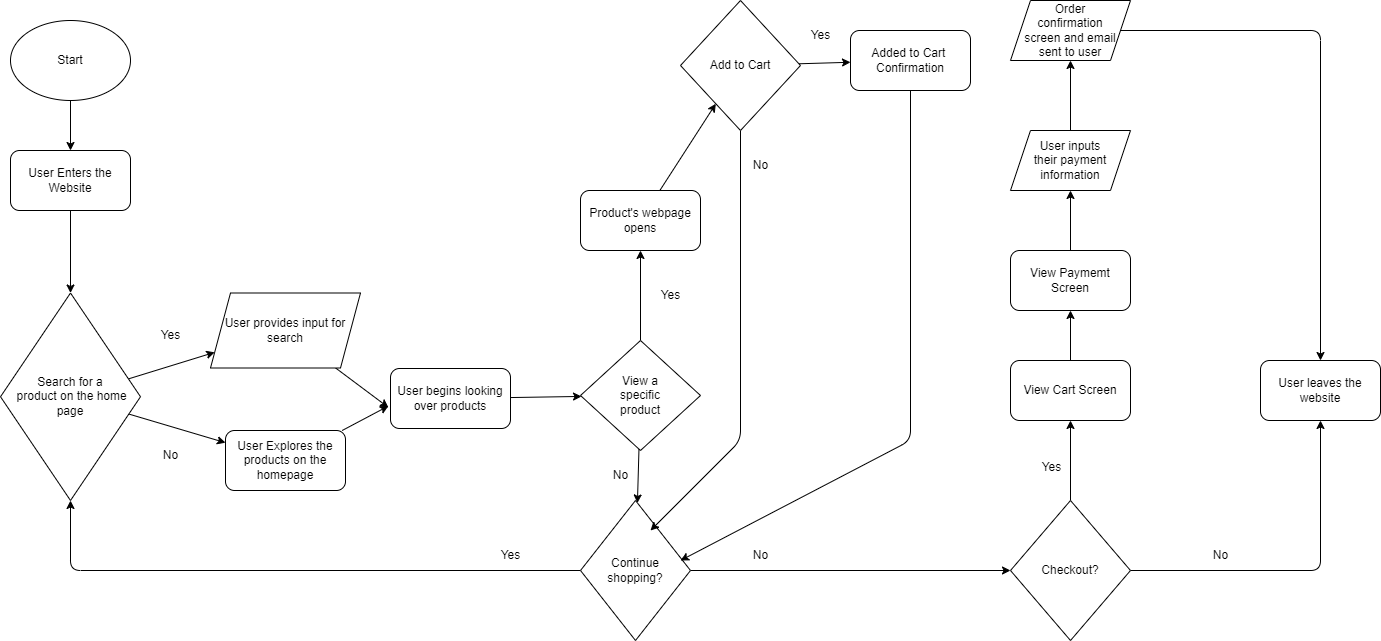

The diagram above was exported from draw.io. Its source (the exported page's mxGraphModel, read from the mxfile embedded in the PNG):
<mxGraphModel dx="1163" dy="825" grid="1" gridSize="10" guides="0" tooltips="1" connect="1" arrows="1" fold="1" page="1" pageScale="1" pageWidth="1400" pageHeight="850" math="0" shadow="0">
  <root>
    <mxCell id="0" />
    <mxCell id="1" parent="0" />
    <mxCell id="4" value="" style="edgeStyle=none;html=1;" edge="1" parent="1" source="2" target="3">
      <mxGeometry relative="1" as="geometry" />
    </mxCell>
    <mxCell id="2" value="Start" style="ellipse;whiteSpace=wrap;html=1;" vertex="1" parent="1">
      <mxGeometry x="20" y="40" width="120" height="80" as="geometry" />
    </mxCell>
    <mxCell id="6" value="" style="edgeStyle=none;html=1;fontSize=12;" edge="1" parent="1" source="3" target="5">
      <mxGeometry relative="1" as="geometry" />
    </mxCell>
    <mxCell id="3" value="User Enters the Website" style="rounded=1;whiteSpace=wrap;html=1;" vertex="1" parent="1">
      <mxGeometry x="20" y="170" width="120" height="60" as="geometry" />
    </mxCell>
    <mxCell id="9" value="" style="edgeStyle=none;html=1;fontSize=12;" edge="1" parent="1" source="5" target="8">
      <mxGeometry relative="1" as="geometry" />
    </mxCell>
    <mxCell id="19" value="" style="edgeStyle=none;html=1;fontSize=12;" edge="1" parent="1" source="5" target="17">
      <mxGeometry relative="1" as="geometry" />
    </mxCell>
    <mxCell id="5" value="&lt;font style=&quot;font-size: 12px;&quot;&gt;Search for a&lt;br&gt;&amp;nbsp;product on the home page&lt;/font&gt;" style="rhombus;whiteSpace=wrap;html=1;verticalAlign=middle;horizontal=1;fontSize=12;" vertex="1" parent="1">
      <mxGeometry x="10" y="312.5" width="140" height="207.5" as="geometry" />
    </mxCell>
    <mxCell id="24" style="edgeStyle=none;html=1;fontSize=12;entryX=-0.017;entryY=0.625;entryDx=0;entryDy=0;entryPerimeter=0;" edge="1" parent="1" source="8" target="22">
      <mxGeometry relative="1" as="geometry">
        <mxPoint x="410" y="420" as="targetPoint" />
      </mxGeometry>
    </mxCell>
    <mxCell id="8" value="User Explores the products on the homepage" style="rounded=1;whiteSpace=wrap;html=1;fontSize=12;" vertex="1" parent="1">
      <mxGeometry x="235" y="450" width="120" height="60" as="geometry" />
    </mxCell>
    <mxCell id="12" value="No&lt;br&gt;" style="text;html=1;align=center;verticalAlign=middle;resizable=0;points=[];autosize=1;strokeColor=none;fillColor=none;fontSize=12;" vertex="1" parent="1">
      <mxGeometry x="160" y="460" width="40" height="30" as="geometry" />
    </mxCell>
    <mxCell id="23" style="edgeStyle=none;html=1;entryX=-0.017;entryY=0.65;entryDx=0;entryDy=0;entryPerimeter=0;fontSize=12;" edge="1" parent="1" source="17" target="22">
      <mxGeometry relative="1" as="geometry" />
    </mxCell>
    <mxCell id="17" value="User provides input for search" style="shape=parallelogram;perimeter=parallelogramPerimeter;whiteSpace=wrap;html=1;fixedSize=1;fontSize=12;" vertex="1" parent="1">
      <mxGeometry x="220" y="312.5" width="150" height="75" as="geometry" />
    </mxCell>
    <mxCell id="20" value="Yes&lt;br&gt;" style="text;html=1;align=center;verticalAlign=middle;resizable=0;points=[];autosize=1;strokeColor=none;fillColor=none;fontSize=12;" vertex="1" parent="1">
      <mxGeometry x="160" y="340" width="40" height="30" as="geometry" />
    </mxCell>
    <mxCell id="26" value="" style="edgeStyle=none;html=1;fontSize=12;" edge="1" parent="1" source="22" target="25">
      <mxGeometry relative="1" as="geometry" />
    </mxCell>
    <mxCell id="22" value="User begins looking over products" style="rounded=1;whiteSpace=wrap;html=1;fontSize=12;" vertex="1" parent="1">
      <mxGeometry x="400" y="388" width="120" height="60" as="geometry" />
    </mxCell>
    <mxCell id="28" value="" style="edgeStyle=none;html=1;fontSize=12;" edge="1" parent="1" source="25" target="27">
      <mxGeometry relative="1" as="geometry" />
    </mxCell>
    <mxCell id="63" value="" style="edgeStyle=none;html=1;fontSize=12;" edge="1" parent="1" source="25" target="62">
      <mxGeometry relative="1" as="geometry" />
    </mxCell>
    <mxCell id="25" value="View a &lt;br&gt;specific &lt;br&gt;product" style="rhombus;whiteSpace=wrap;html=1;fontSize=12;" vertex="1" parent="1">
      <mxGeometry x="590" y="360" width="120" height="110" as="geometry" />
    </mxCell>
    <mxCell id="34" style="edgeStyle=none;html=1;exitX=0;exitY=0.5;exitDx=0;exitDy=0;entryX=0.5;entryY=1;entryDx=0;entryDy=0;fontSize=12;" edge="1" parent="1" source="27" target="5">
      <mxGeometry relative="1" as="geometry">
        <Array as="points">
          <mxPoint x="80" y="590" />
        </Array>
      </mxGeometry>
    </mxCell>
    <mxCell id="38" style="edgeStyle=none;html=1;entryX=0;entryY=0.5;entryDx=0;entryDy=0;fontSize=12;" edge="1" parent="1" source="27" target="35">
      <mxGeometry relative="1" as="geometry" />
    </mxCell>
    <mxCell id="27" value="Continue &lt;br&gt;shopping?" style="rhombus;whiteSpace=wrap;html=1;fontSize=12;" vertex="1" parent="1">
      <mxGeometry x="590" y="520" width="110" height="140" as="geometry" />
    </mxCell>
    <mxCell id="29" value="No" style="text;html=1;align=center;verticalAlign=middle;resizable=0;points=[];autosize=1;strokeColor=none;fillColor=none;fontSize=12;" vertex="1" parent="1">
      <mxGeometry x="610" y="480" width="40" height="30" as="geometry" />
    </mxCell>
    <mxCell id="33" value="Yes&lt;br&gt;" style="text;html=1;align=center;verticalAlign=middle;resizable=0;points=[];autosize=1;strokeColor=none;fillColor=none;fontSize=12;" vertex="1" parent="1">
      <mxGeometry x="500" y="560" width="40" height="30" as="geometry" />
    </mxCell>
    <mxCell id="43" value="" style="edgeStyle=none;html=1;fontSize=12;" edge="1" parent="1" source="35" target="42">
      <mxGeometry relative="1" as="geometry" />
    </mxCell>
    <mxCell id="44" value="Yes" style="edgeLabel;html=1;align=center;verticalAlign=middle;resizable=0;points=[];fontSize=12;" vertex="1" connectable="0" parent="43">
      <mxGeometry x="-0.1633" y="-7" relative="1" as="geometry">
        <mxPoint x="-27" as="offset" />
      </mxGeometry>
    </mxCell>
    <mxCell id="54" style="edgeStyle=none;html=1;entryX=0.5;entryY=1;entryDx=0;entryDy=0;fontSize=12;" edge="1" parent="1" source="35" target="39">
      <mxGeometry relative="1" as="geometry">
        <Array as="points">
          <mxPoint x="1330" y="590" />
        </Array>
      </mxGeometry>
    </mxCell>
    <mxCell id="35" value="Checkout?" style="rhombus;whiteSpace=wrap;html=1;fontSize=12;" vertex="1" parent="1">
      <mxGeometry x="1020" y="520" width="120" height="140" as="geometry" />
    </mxCell>
    <mxCell id="37" value="No&lt;br&gt;" style="text;html=1;align=center;verticalAlign=middle;resizable=0;points=[];autosize=1;strokeColor=none;fillColor=none;fontSize=12;" vertex="1" parent="1">
      <mxGeometry x="750" y="560" width="40" height="30" as="geometry" />
    </mxCell>
    <mxCell id="39" value="User leaves the website" style="rounded=1;whiteSpace=wrap;html=1;fontSize=12;" vertex="1" parent="1">
      <mxGeometry x="1270" y="380" width="120" height="60" as="geometry" />
    </mxCell>
    <mxCell id="41" value="No" style="text;html=1;align=center;verticalAlign=middle;resizable=0;points=[];autosize=1;strokeColor=none;fillColor=none;fontSize=12;" vertex="1" parent="1">
      <mxGeometry x="1210" y="560" width="40" height="30" as="geometry" />
    </mxCell>
    <mxCell id="46" value="" style="edgeStyle=none;html=1;fontSize=12;" edge="1" parent="1" source="42" target="45">
      <mxGeometry relative="1" as="geometry" />
    </mxCell>
    <mxCell id="42" value="View Cart Screen" style="rounded=1;whiteSpace=wrap;html=1;fontSize=12;" vertex="1" parent="1">
      <mxGeometry x="1020" y="380" width="120" height="60" as="geometry" />
    </mxCell>
    <mxCell id="48" value="" style="edgeStyle=none;html=1;fontSize=12;" edge="1" parent="1" source="45" target="47">
      <mxGeometry relative="1" as="geometry" />
    </mxCell>
    <mxCell id="45" value="View Paymemt Screen" style="rounded=1;whiteSpace=wrap;html=1;fontSize=12;" vertex="1" parent="1">
      <mxGeometry x="1020" y="270" width="120" height="60" as="geometry" />
    </mxCell>
    <mxCell id="50" value="" style="edgeStyle=none;html=1;fontSize=12;entryX=0.5;entryY=1;entryDx=0;entryDy=0;" edge="1" parent="1" source="47" target="51">
      <mxGeometry relative="1" as="geometry">
        <mxPoint x="920" y="80" as="targetPoint" />
      </mxGeometry>
    </mxCell>
    <mxCell id="47" value="User inputs&lt;br&gt;their payment&lt;br&gt;information" style="shape=parallelogram;perimeter=parallelogramPerimeter;whiteSpace=wrap;html=1;fixedSize=1;fontSize=12;" vertex="1" parent="1">
      <mxGeometry x="1020" y="150" width="120" height="60" as="geometry" />
    </mxCell>
    <mxCell id="52" style="edgeStyle=none;html=1;fontSize=12;entryX=0.5;entryY=0;entryDx=0;entryDy=0;" edge="1" parent="1" source="51" target="39">
      <mxGeometry relative="1" as="geometry">
        <mxPoint x="1150" y="380" as="targetPoint" />
        <Array as="points">
          <mxPoint x="1330" y="50" />
        </Array>
      </mxGeometry>
    </mxCell>
    <mxCell id="51" value="Order &lt;br&gt;confirmation &lt;br&gt;screen and email&lt;br&gt;sent to user" style="shape=parallelogram;perimeter=parallelogramPerimeter;whiteSpace=wrap;html=1;fixedSize=1;fontSize=12;" vertex="1" parent="1">
      <mxGeometry x="1020" y="20" width="120" height="60" as="geometry" />
    </mxCell>
    <mxCell id="61" value="Yes" style="text;html=1;align=center;verticalAlign=middle;resizable=0;points=[];autosize=1;strokeColor=none;fillColor=none;fontSize=12;" vertex="1" parent="1">
      <mxGeometry x="660" y="300" width="40" height="30" as="geometry" />
    </mxCell>
    <mxCell id="67" value="" style="edgeStyle=none;html=1;fontSize=12;" edge="1" parent="1" source="62" target="66">
      <mxGeometry relative="1" as="geometry" />
    </mxCell>
    <mxCell id="62" value="Product's webpage opens" style="rounded=1;whiteSpace=wrap;html=1;fontSize=12;" vertex="1" parent="1">
      <mxGeometry x="590" y="210" width="120" height="60" as="geometry" />
    </mxCell>
    <mxCell id="69" value="" style="edgeStyle=none;html=1;fontSize=12;" edge="1" parent="1" source="66" target="68">
      <mxGeometry relative="1" as="geometry" />
    </mxCell>
    <mxCell id="72" style="edgeStyle=none;html=1;fontSize=12;" edge="1" parent="1" source="66">
      <mxGeometry relative="1" as="geometry">
        <mxPoint x="660" y="550" as="targetPoint" />
        <Array as="points">
          <mxPoint x="750" y="460" />
        </Array>
      </mxGeometry>
    </mxCell>
    <mxCell id="66" value="Add to Cart" style="rhombus;whiteSpace=wrap;html=1;fontSize=12;" vertex="1" parent="1">
      <mxGeometry x="690" y="20" width="120" height="130" as="geometry" />
    </mxCell>
    <mxCell id="74" style="edgeStyle=none;html=1;fontSize=12;" edge="1" parent="1" source="68">
      <mxGeometry relative="1" as="geometry">
        <mxPoint x="690" y="580" as="targetPoint" />
        <Array as="points">
          <mxPoint x="920" y="460" />
        </Array>
      </mxGeometry>
    </mxCell>
    <mxCell id="68" value="Added to Cart&amp;nbsp;&lt;br&gt;Confirmation" style="rounded=1;whiteSpace=wrap;html=1;fontSize=12;" vertex="1" parent="1">
      <mxGeometry x="860" y="50" width="120" height="60" as="geometry" />
    </mxCell>
    <mxCell id="70" value="Yes" style="text;html=1;align=center;verticalAlign=middle;resizable=0;points=[];autosize=1;strokeColor=none;fillColor=none;fontSize=12;" vertex="1" parent="1">
      <mxGeometry x="810" y="40" width="40" height="30" as="geometry" />
    </mxCell>
    <mxCell id="73" value="No" style="text;html=1;align=center;verticalAlign=middle;resizable=0;points=[];autosize=1;strokeColor=none;fillColor=none;fontSize=12;" vertex="1" parent="1">
      <mxGeometry x="750" y="170" width="40" height="30" as="geometry" />
    </mxCell>
  </root>
</mxGraphModel>